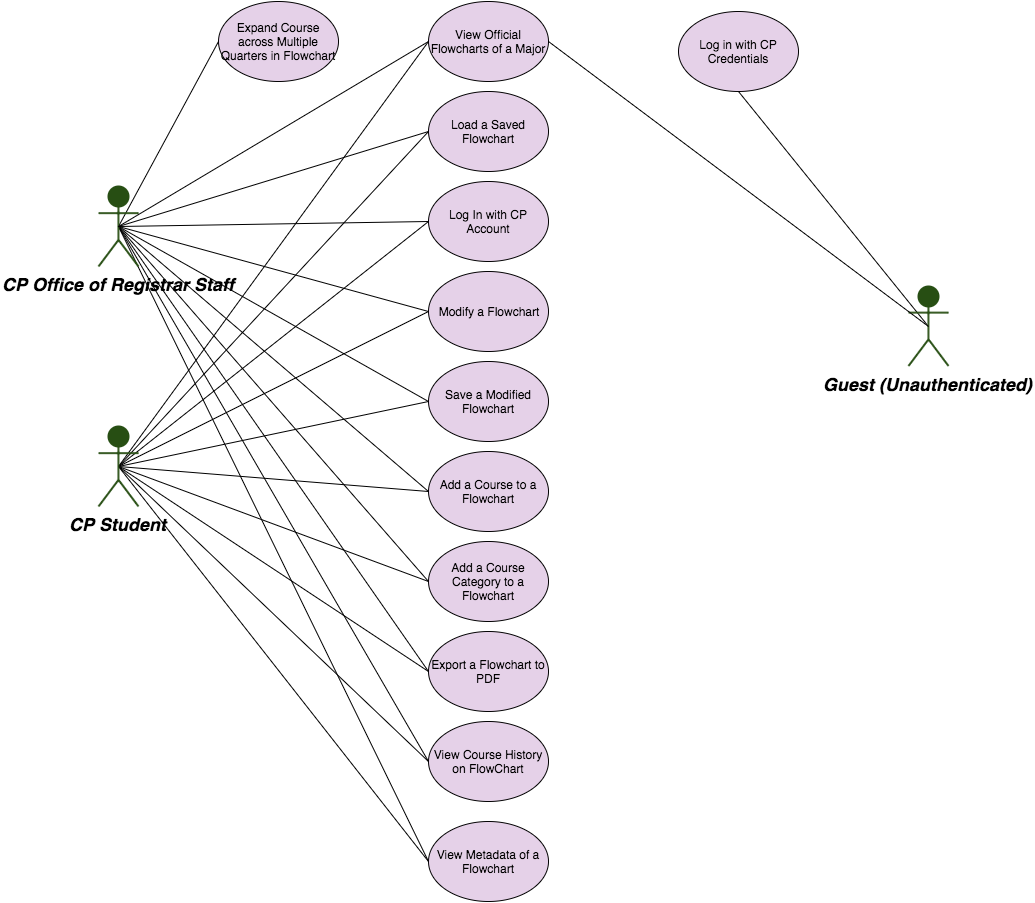

The diagram above was exported from draw.io. Its source (the exported page's mxGraphModel, read from the mxfile embedded in the PNG):
<mxGraphModel dx="790" dy="1035" grid="1" gridSize="10" guides="1" tooltips="1" connect="1" arrows="1" fold="1" page="1" pageScale="1.5" pageWidth="850" pageHeight="1100" math="0" shadow="0">
  <root>
    <mxCell id="0" style=";html=1;" />
    <mxCell id="1" style=";html=1;" parent="0" />
    <mxCell id="6b25390b4d5faa0d-100" style="edgeStyle=none;rounded=1;html=1;exitX=0.5;exitY=0.5;exitPerimeter=0;entryX=0;entryY=0.5;startArrow=none;startFill=0;endArrow=none;endFill=0;jettySize=auto;orthogonalLoop=1;" edge="1" parent="1" source="90" target="6b25390b4d5faa0d-92">
      <mxGeometry relative="1" as="geometry" />
    </mxCell>
    <mxCell id="6b25390b4d5faa0d-101" style="edgeStyle=none;rounded=1;html=1;exitX=0.5;exitY=0.5;exitPerimeter=0;entryX=0;entryY=0.5;startArrow=none;startFill=0;endArrow=none;endFill=0;jettySize=auto;orthogonalLoop=1;" edge="1" parent="1" source="90" target="4bcde542ca3635d5-175">
      <mxGeometry relative="1" as="geometry" />
    </mxCell>
    <mxCell id="6b25390b4d5faa0d-102" style="edgeStyle=none;rounded=1;html=1;exitX=0.5;exitY=0.5;exitPerimeter=0;entryX=0;entryY=0.5;startArrow=none;startFill=0;endArrow=none;endFill=0;jettySize=auto;orthogonalLoop=1;" edge="1" parent="1" source="90" target="4bcde542ca3635d5-180">
      <mxGeometry relative="1" as="geometry" />
    </mxCell>
    <mxCell id="6b25390b4d5faa0d-103" style="edgeStyle=none;rounded=1;html=1;exitX=0.5;exitY=0.5;exitPerimeter=0;entryX=0;entryY=0.5;startArrow=none;startFill=0;endArrow=none;endFill=0;jettySize=auto;orthogonalLoop=1;" edge="1" parent="1" source="90" target="6b25390b4d5faa0d-94">
      <mxGeometry relative="1" as="geometry" />
    </mxCell>
    <mxCell id="6b25390b4d5faa0d-104" style="edgeStyle=none;rounded=1;html=1;exitX=0.5;exitY=0.5;exitPerimeter=0;entryX=0;entryY=0.5;startArrow=none;startFill=0;endArrow=none;endFill=0;jettySize=auto;orthogonalLoop=1;" edge="1" parent="1" source="90" target="6b25390b4d5faa0d-93">
      <mxGeometry relative="1" as="geometry" />
    </mxCell>
    <mxCell id="6b25390b4d5faa0d-105" style="edgeStyle=none;rounded=1;html=1;exitX=0.5;exitY=0.5;exitPerimeter=0;entryX=0;entryY=0.5;startArrow=none;startFill=0;endArrow=none;endFill=0;jettySize=auto;orthogonalLoop=1;" edge="1" parent="1" source="90" target="4bcde542ca3635d5-181">
      <mxGeometry relative="1" as="geometry" />
    </mxCell>
    <mxCell id="6b25390b4d5faa0d-106" style="edgeStyle=none;rounded=1;html=1;exitX=0.5;exitY=0.5;exitPerimeter=0;entryX=0;entryY=0.5;startArrow=none;startFill=0;endArrow=none;endFill=0;jettySize=auto;orthogonalLoop=1;" edge="1" parent="1" source="90" target="6b25390b4d5faa0d-96">
      <mxGeometry relative="1" as="geometry" />
    </mxCell>
    <mxCell id="6b25390b4d5faa0d-107" style="edgeStyle=none;rounded=1;html=1;exitX=0.5;exitY=0.5;exitPerimeter=0;entryX=0;entryY=0.5;startArrow=none;startFill=0;endArrow=none;endFill=0;jettySize=auto;orthogonalLoop=1;" edge="1" parent="1" source="90" target="6b25390b4d5faa0d-95">
      <mxGeometry relative="1" as="geometry" />
    </mxCell>
    <mxCell id="90" value="CP Office of Registrar Staff&lt;div&gt;&lt;br&gt;&lt;/div&gt;" style="shape=umlActor;verticalLabelPosition=bottom;verticalAlign=top;fillColor=#274E13;strokeColor=#274E13;fontStyle=3;fontSize=18;fontFamily=Helvetica;strokeWidth=2;html=1;" vertex="1" parent="1">
      <mxGeometry x="140" y="190" width="40" height="80" as="geometry" />
    </mxCell>
    <mxCell id="6b25390b4d5faa0d-108" style="edgeStyle=none;rounded=1;html=1;exitX=0.5;exitY=0.5;exitPerimeter=0;entryX=0;entryY=0.5;startArrow=none;startFill=0;endArrow=none;endFill=0;jettySize=auto;orthogonalLoop=1;" edge="1" parent="1" source="91" target="4bcde542ca3635d5-164">
      <mxGeometry relative="1" as="geometry" />
    </mxCell>
    <mxCell id="6b25390b4d5faa0d-109" style="edgeStyle=none;rounded=1;html=1;exitX=0.5;exitY=0.5;exitPerimeter=0;entryX=0;entryY=0.5;startArrow=none;startFill=0;endArrow=none;endFill=0;jettySize=auto;orthogonalLoop=1;" edge="1" parent="1" source="91" target="6b25390b4d5faa0d-97">
      <mxGeometry relative="1" as="geometry" />
    </mxCell>
    <mxCell id="6b25390b4d5faa0d-110" style="edgeStyle=none;rounded=1;html=1;exitX=0.5;exitY=0.5;exitPerimeter=0;entryX=0;entryY=0.5;startArrow=none;startFill=0;endArrow=none;endFill=0;jettySize=auto;orthogonalLoop=1;" edge="1" parent="1" source="91" target="4bcde542ca3635d5-168">
      <mxGeometry relative="1" as="geometry" />
    </mxCell>
    <mxCell id="6b25390b4d5faa0d-111" style="edgeStyle=none;rounded=1;html=1;exitX=0.5;exitY=0.5;exitPerimeter=0;entryX=0;entryY=0.5;startArrow=none;startFill=0;endArrow=none;endFill=0;jettySize=auto;orthogonalLoop=1;" edge="1" parent="1" source="91" target="6b25390b4d5faa0d-92">
      <mxGeometry relative="1" as="geometry" />
    </mxCell>
    <mxCell id="6b25390b4d5faa0d-112" style="edgeStyle=none;rounded=1;html=1;exitX=0.5;exitY=0.5;exitPerimeter=0;entryX=0;entryY=0.5;startArrow=none;startFill=0;endArrow=none;endFill=0;jettySize=auto;orthogonalLoop=1;" edge="1" parent="1" source="91" target="4bcde542ca3635d5-175">
      <mxGeometry relative="1" as="geometry" />
    </mxCell>
    <mxCell id="6b25390b4d5faa0d-113" style="edgeStyle=none;rounded=1;html=1;exitX=0.5;exitY=0.5;exitPerimeter=0;entryX=0;entryY=0.5;startArrow=none;startFill=0;endArrow=none;endFill=0;jettySize=auto;orthogonalLoop=1;" edge="1" parent="1" source="91" target="4bcde542ca3635d5-180">
      <mxGeometry relative="1" as="geometry" />
    </mxCell>
    <mxCell id="6b25390b4d5faa0d-114" style="edgeStyle=none;rounded=1;html=1;exitX=0.5;exitY=0.5;exitPerimeter=0;entryX=0;entryY=0.5;startArrow=none;startFill=0;endArrow=none;endFill=0;jettySize=auto;orthogonalLoop=1;" edge="1" parent="1" source="91" target="6b25390b4d5faa0d-94">
      <mxGeometry relative="1" as="geometry" />
    </mxCell>
    <mxCell id="6b25390b4d5faa0d-115" style="edgeStyle=none;rounded=1;html=1;exitX=0.5;exitY=0.5;exitPerimeter=0;entryX=0;entryY=0.5;startArrow=none;startFill=0;endArrow=none;endFill=0;jettySize=auto;orthogonalLoop=1;" edge="1" parent="1" source="91" target="6b25390b4d5faa0d-93">
      <mxGeometry relative="1" as="geometry" />
    </mxCell>
    <mxCell id="6b25390b4d5faa0d-116" style="edgeStyle=none;rounded=1;html=1;exitX=0.5;exitY=0.5;exitPerimeter=0;entryX=0;entryY=0.5;startArrow=none;startFill=0;endArrow=none;endFill=0;jettySize=auto;orthogonalLoop=1;" edge="1" parent="1" source="91" target="4bcde542ca3635d5-181">
      <mxGeometry relative="1" as="geometry" />
    </mxCell>
    <mxCell id="6b25390b4d5faa0d-117" style="edgeStyle=none;rounded=1;html=1;exitX=0.5;exitY=0.5;exitPerimeter=0;entryX=0;entryY=0.5;startArrow=none;startFill=0;endArrow=none;endFill=0;jettySize=auto;orthogonalLoop=1;" edge="1" parent="1" source="91" target="6b25390b4d5faa0d-96">
      <mxGeometry relative="1" as="geometry" />
    </mxCell>
    <mxCell id="91" value="CP Student" style="shape=umlActor;verticalLabelPosition=bottom;verticalAlign=top;fillColor=#274E13;strokeColor=#274E13;fontStyle=3;fontSize=18;fontFamily=Helvetica;strokeWidth=2;html=1;" vertex="1" parent="1">
      <mxGeometry x="140" y="430" width="40" height="80" as="geometry" />
    </mxCell>
    <mxCell id="6b25390b4d5faa0d-119" style="edgeStyle=none;rounded=1;html=1;exitX=0.5;exitY=0.5;exitPerimeter=0;entryX=0.5;entryY=1;startArrow=none;startFill=0;endArrow=none;endFill=0;jettySize=auto;orthogonalLoop=1;" edge="1" parent="1" source="92" target="6b25390b4d5faa0d-118">
      <mxGeometry relative="1" as="geometry" />
    </mxCell>
    <mxCell id="92" value="Guest (Unauthenticated)" style="shape=umlActor;verticalLabelPosition=bottom;verticalAlign=top;fillColor=#274E13;strokeColor=#274E13;fontStyle=3;fontSize=18;fontFamily=Helvetica;strokeWidth=2;html=1;" vertex="1" parent="1">
      <mxGeometry x="950" y="289.5" width="40" height="80" as="geometry" />
    </mxCell>
    <mxCell id="4bcde542ca3635d5-164" value="View Official Flowcharts of a Major" style="ellipse;whiteSpace=wrap;html=1;fillColor=#E5D1E8;" vertex="1" parent="1">
      <mxGeometry x="470" y="5" width="120" height="80" as="geometry" />
    </mxCell>
    <mxCell id="4bcde542ca3635d5-166" style="rounded=1;html=1;exitX=0.5;exitY=0.5;exitPerimeter=0;entryX=0;entryY=0.5;startArrow=none;startFill=0;jettySize=auto;orthogonalLoop=1;endArrow=none;endFill=0;" edge="1" parent="1" source="90" target="4bcde542ca3635d5-164">
      <mxGeometry relative="1" as="geometry" />
    </mxCell>
    <mxCell id="4bcde542ca3635d5-168" value="Log In with CP Account" style="ellipse;whiteSpace=wrap;html=1;fillColor=#E5D1E8;" vertex="1" parent="1">
      <mxGeometry x="470" y="185" width="120" height="80" as="geometry" />
    </mxCell>
    <mxCell id="4bcde542ca3635d5-170" style="rounded=0;html=1;exitX=0.5;exitY=0.5;exitPerimeter=0;entryX=1;entryY=0.5;startArrow=none;startFill=0;jettySize=auto;orthogonalLoop=1;endArrow=none;endFill=0;" edge="1" parent="1" source="92" target="4bcde542ca3635d5-164">
      <mxGeometry relative="1" as="geometry" />
    </mxCell>
    <mxCell id="4bcde542ca3635d5-175" value="Save a Modified Flowchart" style="ellipse;whiteSpace=wrap;html=1;fillColor=#E5D1E8;" vertex="1" parent="1">
      <mxGeometry x="470" y="365" width="120" height="80" as="geometry" />
    </mxCell>
    <mxCell id="4bcde542ca3635d5-180" value="Add a Course to a Flowchart" style="ellipse;whiteSpace=wrap;html=1;fillColor=#E5D1E8;" vertex="1" parent="1">
      <mxGeometry x="470" y="455" width="120" height="80" as="geometry" />
    </mxCell>
    <mxCell id="4bcde542ca3635d5-181" value="View Course History on FlowChart" style="ellipse;whiteSpace=wrap;html=1;fillColor=#E5D1E8;" vertex="1" parent="1">
      <mxGeometry x="470" y="725" width="120" height="80" as="geometry" />
    </mxCell>
    <mxCell id="6b25390b4d5faa0d-92" value="Modify a Flowchart" style="ellipse;whiteSpace=wrap;html=1;fillColor=#E5D1E8;" vertex="1" parent="1">
      <mxGeometry x="470" y="275" width="120" height="80" as="geometry" />
    </mxCell>
    <mxCell id="6b25390b4d5faa0d-93" value="Export a Flowchart to PDF" style="ellipse;whiteSpace=wrap;html=1;fillColor=#E5D1E8;" vertex="1" parent="1">
      <mxGeometry x="470" y="635" width="120" height="80" as="geometry" />
    </mxCell>
    <mxCell id="6b25390b4d5faa0d-94" value="Add a Course Category to a Flowchart" style="ellipse;whiteSpace=wrap;html=1;fillColor=#E5D1E8;" vertex="1" parent="1">
      <mxGeometry x="470" y="545" width="120" height="80" as="geometry" />
    </mxCell>
    <mxCell id="6b25390b4d5faa0d-95" value="Expand Course across Multiple Quarters in Flowchart" style="ellipse;whiteSpace=wrap;html=1;fillColor=#E5D1E8;" vertex="1" parent="1">
      <mxGeometry x="260" y="5" width="120" height="80" as="geometry" />
    </mxCell>
    <mxCell id="6b25390b4d5faa0d-96" value="View Metadata of a Flowchart" style="ellipse;whiteSpace=wrap;html=1;fillColor=#E5D1E8;" vertex="1" parent="1">
      <mxGeometry x="470" y="825" width="120" height="80" as="geometry" />
    </mxCell>
    <mxCell id="6b25390b4d5faa0d-97" value="Load a Saved Flowchart" style="ellipse;whiteSpace=wrap;html=1;fillColor=#E5D1E8;" vertex="1" parent="1">
      <mxGeometry x="470" y="95" width="120" height="80" as="geometry" />
    </mxCell>
    <mxCell id="6b25390b4d5faa0d-98" style="rounded=1;html=1;exitX=0.5;exitY=0.5;exitPerimeter=0;entryX=0;entryY=0.5;startArrow=none;startFill=0;jettySize=auto;orthogonalLoop=1;endArrow=none;endFill=0;" edge="1" parent="1" source="90" target="6b25390b4d5faa0d-97">
      <mxGeometry x="170" y="55" as="geometry">
        <mxPoint x="170" y="240" as="sourcePoint" />
        <mxPoint x="480" y="55" as="targetPoint" />
      </mxGeometry>
    </mxCell>
    <mxCell id="6b25390b4d5faa0d-99" style="rounded=1;html=1;entryX=0;entryY=0.5;startArrow=none;startFill=0;jettySize=auto;orthogonalLoop=1;endArrow=none;endFill=0;exitX=0.5;exitY=0.5;exitPerimeter=0;" edge="1" parent="1" source="90" target="4bcde542ca3635d5-168">
      <mxGeometry x="180" y="65" as="geometry">
        <mxPoint x="160" y="230" as="sourcePoint" />
        <mxPoint x="480" y="145" as="targetPoint" />
      </mxGeometry>
    </mxCell>
    <mxCell id="6b25390b4d5faa0d-118" value="Log in with CP Credentials" style="ellipse;whiteSpace=wrap;html=1;fillColor=#E5D1E8;" vertex="1" parent="1">
      <mxGeometry x="720" y="15" width="120" height="80" as="geometry" />
    </mxCell>
  </root>
</mxGraphModel>